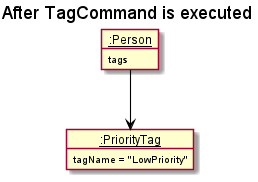

The diagram above was rendered by PlantUML. Its source (embedded in the PNG):
@startuml
skinparam arrowThickness 1.1
skinparam arrowColor #000000
skinparam classBackgroundColor MODEL_COLOR
skinparam classAttributeIconSize 0
show fields

title After TagCommand is executed

object "__:Person__" as normalPerson {
tags
}

object "__:PriorityTag__" as PriorityTag {
tagName = "LowPriority"
}

normalPerson --> PriorityTag

@enduml